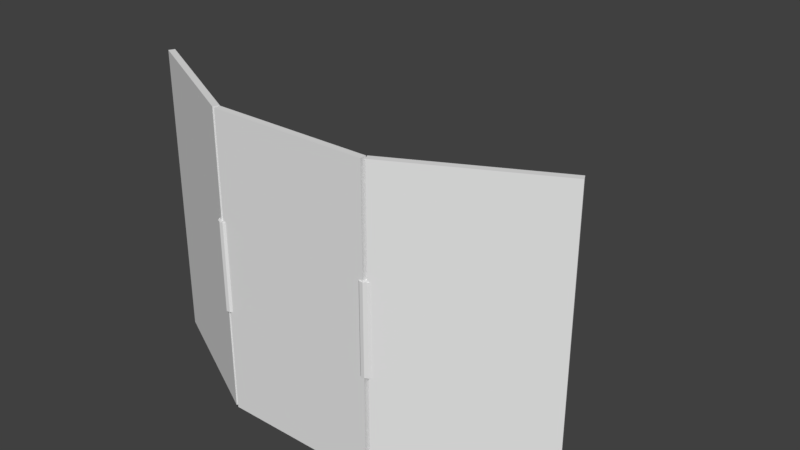 # Source: iras-solar.blend  (saved by Blender 2.78.0; exported with 4.5.12 LTS)
import bpy
from mathutils import Matrix  # noqa: F401  (used for matrix-valued properties, if any)

bpy.ops.wm.read_factory_settings(use_empty=True)
scene = bpy.context.scene
scene.name = 'Scene'

# ---- collections
col_collection_1 = bpy.data.collections.new('Collection 1'); scene.collection.children.link(col_collection_1)

# ---- materials (node trees are filled in below, after node groups)
mat_iras_solar = bpy.data.materials.new('IRAS.Solar')
mat_iras_solar.alpha_threshold = 0.0
mat_iras_solar.use_transparent_shadow = False
mat_iras_solar.roughness = 0.5

# ---- material node trees

# ---- world
world_world = bpy.data.worlds.new('World'); scene.world = world_world
world_world.color = (0.05088, 0.05088, 0.05088)
world_world.use_sun_shadow = False
world_world.sun_shadow_jitter_overblur = 0.0
world_world.cycles.sampling_method = 'MANUAL'

# ---- meshes
me_right_001 = bpy.data.meshes.new('right.001')
me_right_001.from_pydata([(-2.024, -1.298, -0.9667), (-2.024, -1.298, 1.033), (-2.024, 0.07745, -0.9667), (-2.024, 0.7024, 1.033), (-0.02376, -1.297, -0.9667), (-0.02376, -1.297, 1.033), (-0.02376, 0.7025, -0.9667), (-0.02376, 0.7025, 1.033), (-0.08859, 1.7, -0.2657), (-0.0886, 1.7, 0.3343), (-0.04825, 2.282, -0.2657), (-0.04825, 2.282, 0.3343), (-0.001659, 2.282, -0.2657), (-0.001662, 2.282, 0.3343), (0.03869, 1.7, -0.2657), (0.03868, 1.7, 0.3343), (0.06198, 0.6912, -0.2657), (0.06198, 0.6912, 0.3343), (0.06198, -0.4735, -0.2657), (0.06198, -0.4735, 0.3343), (0.03868, -1.482, -0.2657), (0.03868, -1.482, 0.3343), (-0.001662, -2.065, -0.2657), (-0.001662, -2.065, 0.3343), (-0.04825, -2.065, -0.2657), (-0.04825, -2.065, 0.3343), (-0.0886, -1.482, -0.2657), (-0.0886, -1.482, 0.3343), (-0.1119, -0.4736, -0.2657), (-0.1119, -0.4735, 0.3343), (-0.1119, 0.6911, -0.2657), (-0.1119, 0.6912, 0.3343)], [], [(0, 1, 3, 2), (2, 3, 7, 6), (6, 7, 5, 4), (4, 5, 1, 0), (2, 6, 4, 0), (7, 3, 1, 5), (8, 9, 11, 10), (10, 11, 13, 12), (12, 13, 15, 14), (14, 15, 17, 16), (16, 17, 19, 18), (18, 19, 21, 20), (20, 21, 23, 22), (22, 23, 25, 24), (24, 25, 27, 26), (26, 27, 29, 28), (11, 9, 31, 29, 27, 25, 23, 21, 19, 17, 15, 13), (28, 29, 31, 30), (30, 31, 9, 8), (8, 10, 12, 14, 16, 18, 20, 22, 24, 26, 28, 30)])
_uv = me_right_001.uv_layers.new(name='UVMap')
_uv.uv.foreach_set('vector', [0.948, 0.751, 0.75, 0.751, 0.75, 0.949, 0.948, 0.949, 0.5004, 0.9743, 0.5004, 0.2548, 0.004175, 0.2548, 0.004175, 0.9743, 0.0, 0.0, 0.0, 0.0, 0.0, 0.0, 0.0, 0.0, 0.001953, 0.9686, 0.001953, 0.2594, 0.502, 0.2594, 0.502, 0.9686, 0.948, 0.751, 0.752, 0.751, 0.752, 0.949, 0.948, 0.949, 0.752, 0.949, 0.948, 0.949, 0.948, 0.751, 0.752, 0.751, 0.6482, 0.601, 0.6018, 0.601, 0.6018, 0.849, 0.6482, 0.849, 0.6482, 0.601, 0.6018, 0.601, 0.6018, 0.849, 0.6482, 0.849, 0.6482, 0.601, 0.6018, 0.601, 0.6018, 0.849, 0.6482, 0.849, 0.6482, 0.601, 0.6018, 0.601, 0.6018, 0.849, 0.6482, 0.849, 0.6482, 0.601, 0.6018, 0.601, 0.6018, 0.849, 0.6482, 0.849, 0.6482, 0.601, 0.6018, 0.601, 0.6018, 0.849, 0.6482, 0.849, 0.6482, 0.601, 0.6018, 0.601, 0.6018, 0.849, 0.6482, 0.849, 0.6482, 0.601, 0.6018, 0.601, 0.6018, 0.849, 0.6482, 0.849, 0.6482, 0.601, 0.6018, 0.601, 0.6018, 0.849, 0.6482, 0.849, 0.6482, 0.601, 0.6018, 0.601, 0.6018, 0.849, 0.6482, 0.849, 0.642, 0.8366, 0.6312, 0.8532, 0.6188, 0.8366, 0.608, 0.7912, 0.6018, 0.7292, 0.6018, 0.6672, 0.608, 0.6218, 0.6188, 0.6052, 0.6312, 0.6218, 0.642, 0.6671, 0.6482, 0.7291, 0.6482, 0.7911, 0.6482, 0.601, 0.6018, 0.601, 0.6018, 0.849, 0.6482, 0.849, 0.6482, 0.601, 0.6018, 0.601, 0.6018, 0.849, 0.6482, 0.849, 0.6312, 0.6053, 0.642, 0.6219, 0.6482, 0.6673, 0.6482, 0.7294, 0.642, 0.7913, 0.6312, 0.8367, 0.6188, 0.8533, 0.608, 0.8367, 0.6018, 0.7913, 0.6018, 0.7292, 0.608, 0.6673, 0.6188, 0.6219])
me_right_001.materials.append(mat_iras_solar)
me_right_001.use_remesh_preserve_volume = False
me_right_001.use_remesh_preserve_attributes = False
me_right_001.use_mirror_vertex_groups = False
me_right_001.update()
me_cube = bpy.data.meshes.new('Cube')
me_cube.from_pydata([(-1.0, -1.0, -1.0), (-1.0, -1.0, 1.0), (-1.0, 1.0, -1.0), (-1.0, 1.0, 1.0), (1.0, -1.0, -1.0), (1.0, -1.0, 1.0), (1.0, 1.0, -1.0), (1.0, 1.0, 1.0)], [], [(0, 1, 3, 2), (2, 3, 7, 6), (6, 7, 5, 4), (4, 5, 1, 0), (2, 6, 4, 0), (7, 3, 1, 5)])
_uv = me_cube.uv_layers.new(name='UVMap')
_uv.uv.foreach_set('vector', [0.85, 0.85, 0.95, 0.85, 0.95, 0.95, 0.85, 0.95, 0.85, 0.85, 0.95, 0.85, 0.95, 0.95, 0.85, 0.95, 0.85, 0.85, 0.95, 0.85, 0.95, 0.95, 0.85, 0.95, -2.98e-08, 1.0, -2.98e-08, 0.25, 0.5, 0.25, 0.5, 1.0, 0.85, 0.85, 0.95, 0.85, 0.95, 0.95, 0.85, 0.95, 0.85, 0.85, 0.95, 0.85, 0.95, 0.95, 0.85, 0.95])
me_cube.materials.append(mat_iras_solar)
me_cube.use_remesh_preserve_volume = False
me_cube.use_remesh_preserve_attributes = False
me_cube.use_mirror_vertex_groups = False
me_cube.update()
me_left_000 = bpy.data.meshes.new('left.000')
me_left_000.from_pydata([(0.02376, -1.173, -0.9667), (0.02376, -1.173, 1.033), (0.02376, 0.8275, -0.9667), (0.02376, 0.8275, 1.033), (2.024, -1.173, -0.9667), (2.024, -1.173, 1.033), (2.024, 0.07745, -0.9667), (2.024, 0.8274, 1.033), (0.06799, 2.215, -0.2657), (0.06799, 2.215, 0.3343), (0.09128, 1.206, -0.2657), (0.09128, 1.206, 0.3343), (0.09128, 0.04146, -0.2657), (0.09128, 0.04146, 0.3343), (0.06799, -0.9672, -0.2657), (0.06799, -0.9672, 0.3343), (0.02764, -1.55, -0.2657), (0.02764, -1.55, 0.3343), (-0.01894, -1.55, -0.2657), (-0.01894, -1.55, 0.3343), (-0.05929, -0.9672, -0.2657), (-0.05929, -0.9672, 0.3343), (-0.08258, 0.04147, -0.2657), (-0.08258, 0.04147, 0.3343), (-0.08258, 1.206, -0.2657), (-0.08258, 1.206, 0.3343), (-0.05929, 2.215, -0.2657), (-0.05929, 2.215, 0.3343), (-0.01894, 2.797, -0.2657), (-0.01894, 2.797, 0.3343), (0.02764, 2.797, -0.2657), (0.02764, 2.797, 0.3343)], [], [(0, 2, 3, 1), (2, 6, 7, 3), (6, 4, 5, 7), (4, 0, 1, 5), (2, 0, 4, 6), (7, 5, 1, 3), (8, 9, 11, 10), (10, 11, 13, 12), (12, 13, 15, 14), (14, 15, 17, 16), (16, 17, 19, 18), (18, 19, 21, 20), (20, 21, 23, 22), (22, 23, 25, 24), (24, 25, 27, 26), (26, 27, 29, 28), (11, 9, 31, 29, 27, 25, 23, 21, 19, 17, 15, 13), (28, 29, 31, 30), (30, 31, 9, 8), (8, 10, 12, 14, 16, 18, 20, 22, 24, 26, 28, 30)])
_uv = me_left_000.uv_layers.new(name='UVMap')
_uv.uv.foreach_set('vector', [0.0, 0.0, 0.0, 0.0, 0.0, 0.0, 0.0, 0.0, 0.4998, 0.2509, 0.0008516, 0.2509, 0.0008516, 0.9974, 0.4998, 0.9974, 0.949, 0.749, 0.751, 0.749, 0.751, 0.947, 0.949, 0.947, -2.98e-08, 0.2538, 0.5, 0.2538, 0.5, 0.9962, -2.98e-08, 0.9962, 0.749, 0.749, 0.749, 0.947, 0.949, 0.947, 0.949, 0.749, 0.949, 0.947, 0.949, 0.749, 0.749, 0.749, 0.749, 0.947, 0.6291, 0.5401, 0.6292, 0.9876, 0.6285, 0.9877, 0.6284, 0.5403, 0.6284, 0.5403, 0.6285, 0.9877, 0.6267, 0.9878, 0.6266, 0.5404, 0.6266, 0.5404, 0.6267, 0.9878, 0.6244, 0.9879, 0.6243, 0.5404, 0.6243, 0.5404, 0.6244, 0.9879, 0.622, 0.9879, 0.622, 0.5404, 0.622, 0.5404, 0.622, 0.9879, 0.6203, 0.9878, 0.6202, 0.5404, 0.6202, 0.5404, 0.6203, 0.9878, 0.6196, 0.9877, 0.6195, 0.5402, 0.6195, 0.5402, 0.6196, 0.9877, 0.6202, 0.9876, 0.6201, 0.5401, 0.6201, 0.5401, 0.6202, 0.9876, 0.622, 0.9875, 0.6219, 0.54, 0.6219, 0.54, 0.622, 0.9875, 0.6245, 0.9874, 0.6244, 0.5399, 0.6244, 0.5399, 0.6245, 0.9874, 0.6269, 0.9874, 0.6268, 0.5399, 0.0, 0.0, 0.0, 0.0, 0.0, 0.0, 0.0, 0.0, 0.0, 0.0, 0.0, 0.0, 0.0, 0.0, 0.0, 0.0, 0.0, 0.0, 0.0, 0.0, 0.0, 0.0, 0.0, 0.0, 0.6268, 0.5399, 0.6269, 0.9874, 0.6287, 0.9875, 0.6286, 0.54, 0.6286, 0.54, 0.6287, 0.9875, 0.6292, 0.9876, 0.6291, 0.5401, 0.0, 0.0, 0.0, 0.0, 0.0, 0.0, 0.0, 0.0, 0.0, 0.0, 0.0, 0.0, 0.0, 0.0, 0.0, 0.0, 0.0, 0.0, 0.0, 0.0, 0.0, 0.0, 0.0, 0.0])
me_left_000.materials.append(mat_iras_solar)
me_left_000.use_remesh_preserve_volume = False
me_left_000.use_remesh_preserve_attributes = False
me_left_000.use_mirror_vertex_groups = False
me_left_000.update()

# ---- objects
ob_right_panel_001 = bpy.data.objects.new('right panel.001', me_right_001)
ob_mid_panel = bpy.data.objects.new('mid panel', me_cube)
ob_left_panel = bpy.data.objects.new('left panel', me_left_000)

# ---- transforms, parenting, visibility, modifiers, constraints
ob_right_panel_001.location = (-0.8, -1.842, -0.8)
ob_right_panel_001.rotation_euler = (0.0, 0.0, -0.4694)
ob_right_panel_001.scale = (0.8, 0.032, 1.5)
ob_right_panel_001.lineart.crease_threshold = 0.0
ob_mid_panel.location = (0.0, -1.85, -0.75)
ob_mid_panel.scale = (0.8, 0.032, 1.5)
ob_mid_panel.hide_viewport = True
ob_mid_panel.lineart.crease_threshold = 0.0
ob_left_panel.location = (0.8, -1.842, -0.8)
ob_left_panel.rotation_euler = (0.0, 0.0, 0.4694)
ob_left_panel.scale = (0.8, 0.032, 1.5)
ob_left_panel.lineart.crease_threshold = 0.0

# ---- collection membership
col_collection_1.objects.link(ob_right_panel_001)
col_collection_1.objects.link(ob_mid_panel)
col_collection_1.objects.link(ob_left_panel)

# ---- scene / render settings (as saved in the file)
scene.frame_start = 1; scene.frame_end = 100; scene.frame_set(28)
scene.render.engine = 'BLENDER_EEVEE_NEXT'
scene.render.resolution_percentage = 50
scene.render.dither_intensity = 0.0
scene.cycles.use_denoising = False
scene.cycles.samples = 128
scene.cycles.sampling_pattern = 'TABULATED_SOBOL'
scene.cycles.light_sampling_threshold = 0.0
scene.cycles.use_adaptive_sampling = False
scene.cycles.use_light_tree = False
scene.cycles.blur_glossy = 0.0
scene.cycles.sample_clamp_indirect = 0.0
scene.view_settings.view_transform = 'Standard'
bpy.context.view_layer.update()

# ---- added for rendering (the .blend has no active camera and no usable light): camera, sun
cam_auto = bpy.data.cameras.new('AutoCamera')
cam_auto.lens = 50.0
cam_auto.sensor_width = 36.0
cam_auto.clip_end = 1000.0
ob_auto_camera = bpy.data.objects.new('AutoCamera', cam_auto)
scene.collection.objects.link(ob_auto_camera)
ob_auto_camera.location = (5.82754, -7.45932, 4.04001)
ob_auto_camera.rotation_euler = (1.09748, -7.21219e-08, 0.694738)
scene.camera = ob_auto_camera
light_auto_sun = bpy.data.lights.new('AutoSun', 'SUN')
light_auto_sun.energy = 3.0
light_auto_sun.angle = 0.0523599
ob_auto_sun = bpy.data.objects.new('AutoSun', light_auto_sun)
scene.collection.objects.link(ob_auto_sun)
ob_auto_sun.rotation_euler = (0.872665, 0.174533, 0.523599)
bpy.context.view_layer.update()
